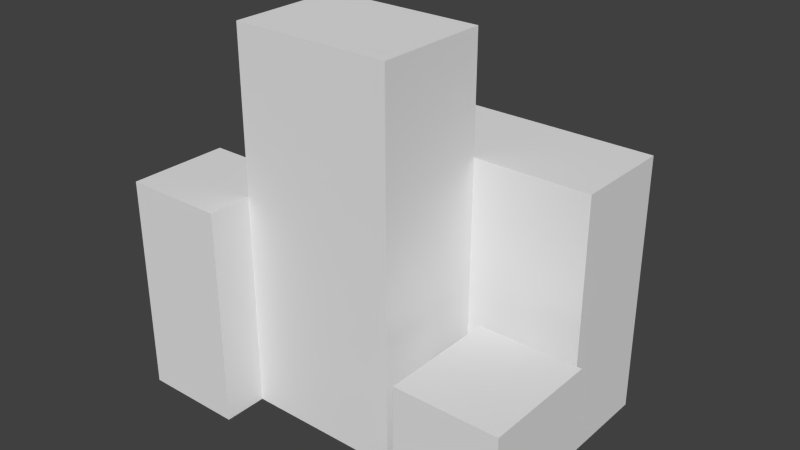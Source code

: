 # Source: building_big.blend  (saved by Blender 2.74.0; exported with 4.5.12 LTS)
import bpy
from mathutils import Matrix  # noqa: F401  (used for matrix-valued properties, if any)

bpy.ops.wm.read_factory_settings(use_empty=True)
scene = bpy.context.scene
scene.name = 'Scene'

# ---- collections
col_collection_1 = bpy.data.collections.new('Collection 1'); scene.collection.children.link(col_collection_1)

# ---- materials (node trees are filled in below, after node groups)
mat_material = bpy.data.materials.new('Material')
mat_material.alpha_threshold = 0.0
mat_material.use_transparent_shadow = False
mat_material.roughness = 0.5
mat_material.line_color = (0.0, 0.0, 0.0, 1.0)

# ---- material node trees

# ---- world
world_world = bpy.data.worlds.new('World'); scene.world = world_world
world_world.color = (0.05088, 0.05088, 0.05088)
world_world.use_sun_shadow = False
world_world.sun_shadow_jitter_overblur = 0.0
world_world.cycles.sampling_method = 'MANUAL'
world_world.cycles.sample_map_resolution = 256

# ---- meshes
me_cube_001 = bpy.data.meshes.new('Cube.001')
me_cube_001.from_pydata([(-9.918, -0.1374, 0.0), (-9.918, -4.137, 0.0), (-9.918, -4.137, 0.0), (-9.918, -0.1374, 0.0), (-9.918, -7.137, 0.0), (-16.92, -7.137, 0.0), (-16.92, -0.1374, 0.0), (-9.918, -4.137, 15.0), (-9.918, -7.137, 15.0), (-16.92, -7.137, 15.0), (-16.92, -0.1374, 15.0), (-9.918, -0.1374, 15.0), (-9.918, -4.137, 15.0), (9.082, 10.86, 0.0), (9.082, 3.863, 0.0), (1.082, 3.863, 0.0), (-3.918, 3.863, 0.0), (-3.918, 10.86, 0.0), (9.082, 10.86, 18.0), (-3.918, 10.86, 18.0), (9.082, 3.863, 18.0), (1.082, 3.863, 18.0), (-3.918, 3.863, 18.0), (11.08, 0.8626, 0.0), (11.08, -7.137, 0.0), (4.082, -7.137, 0.0), (4.082, 0.8626, 0.0), (11.08, 0.8626, 9.0), (4.082, 0.8626, 9.0), (11.08, -7.137, 9.0), (4.082, -7.137, 9.0), (1.082, -4.137, 0.0), (-9.918, 3.863, 0.0), (1.082, 3.863, 26.0), (1.082, -4.137, 26.0), (-9.918, -4.137, 26.0), (-9.918, 3.863, 26.0)], [], [(0, 1, 2, 3), (1, 4, 5, 6, 3, 2), (7, 8, 4, 1), (4, 8, 9, 5), (5, 9, 10, 6), (3, 6, 10, 11), (11, 10, 9, 8, 7, 12), (13, 14, 15, 16, 17), (18, 13, 17, 19), (13, 18, 20, 14), (15, 14, 20, 21), (16, 22, 19, 17), (18, 19, 22, 21, 20), (15, 31, 1, 0, 3, 32, 16), (15, 21, 33, 34, 31), (31, 34, 35, 12, 7, 1), (12, 35, 36, 32, 3, 11), (33, 21, 22, 16, 32, 36), (33, 36, 35, 34), (23, 24, 25, 26), (27, 23, 26, 28), (23, 27, 29, 24), (24, 29, 30, 25), (25, 30, 28, 26), (27, 28, 30, 29)])
me_cube_001.materials.append(mat_material)
me_cube_001.use_remesh_preserve_volume = False
me_cube_001.use_remesh_preserve_attributes = False
me_cube_001.use_mirror_vertex_groups = False
me_cube_001.update()

# ---- objects
ob_cube_001 = bpy.data.objects.new('Cube.001', me_cube_001)

# ---- transforms, parenting, visibility, modifiers, constraints
ob_cube_001.location = (0.0, 0.0, 0.0)
ob_cube_001.lock_rotations_4d = False
ob_cube_001.empty_display_type = 'ARROWS'
ob_cube_001.lineart.crease_threshold = 0.0

# ---- collection membership
col_collection_1.objects.link(ob_cube_001)

# ---- scene / render settings (as saved in the file)
scene.frame_start = 1; scene.frame_end = 250; scene.frame_set(1)
scene.render.engine = 'BLENDER_EEVEE_NEXT'
scene.render.resolution_percentage = 50
scene.render.dither_intensity = 0.0
scene.cycles.use_denoising = False
scene.cycles.samples = 10
scene.cycles.sampling_pattern = 'TABULATED_SOBOL'
scene.cycles.light_sampling_threshold = 0.0
scene.cycles.use_adaptive_sampling = False
scene.cycles.use_light_tree = False
scene.cycles.blur_glossy = 0.0
scene.cycles.pixel_filter_type = 'GAUSSIAN'
scene.cycles.sample_clamp_indirect = 0.0
scene.view_settings.view_transform = 'Standard'
bpy.context.view_layer.update()

# ---- added for rendering (the .blend has no active camera and no usable light): camera, sun
cam_auto = bpy.data.cameras.new('AutoCamera')
cam_auto.lens = 50.0
cam_auto.sensor_width = 36.0
cam_auto.clip_end = 1000.0
ob_auto_camera = bpy.data.objects.new('AutoCamera', cam_auto)
scene.collection.objects.link(ob_auto_camera)
ob_auto_camera.location = (36.1613, -45.0323, 44.2633)
ob_auto_camera.rotation_euler = (1.09748, -7.21219e-08, 0.694738)
scene.camera = ob_auto_camera
light_auto_sun = bpy.data.lights.new('AutoSun', 'SUN')
light_auto_sun.energy = 3.0
light_auto_sun.angle = 0.0523599
ob_auto_sun = bpy.data.objects.new('AutoSun', light_auto_sun)
scene.collection.objects.link(ob_auto_sun)
ob_auto_sun.rotation_euler = (0.872665, 0.174533, 0.523599)
bpy.context.view_layer.update()

